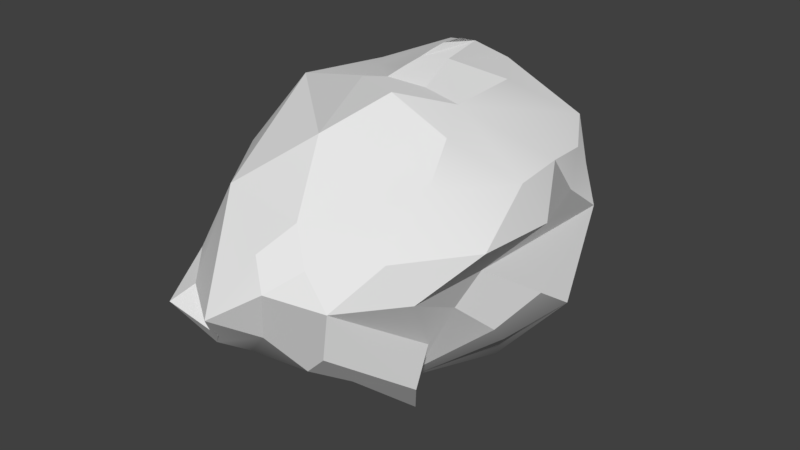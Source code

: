 # Source: BigStone.blend  (saved by Blender 2.77.0; exported with 4.5.12 LTS)
import bpy
from mathutils import Matrix  # noqa: F401  (used for matrix-valued properties, if any)

bpy.ops.wm.read_factory_settings(use_empty=True)
scene = bpy.context.scene
scene.name = 'Scene'

# ---- collections
col_collection_1 = bpy.data.collections.new('Collection 1'); scene.collection.children.link(col_collection_1)

# ---- world
world_world = bpy.data.worlds.new('World'); scene.world = world_world
world_world.color = (0.05088, 0.05088, 0.05088)
world_world.use_sun_shadow = False
world_world.sun_shadow_jitter_overblur = 0.0
world_world.cycles.sampling_method = 'MANUAL'

# ---- meshes
me_plane = bpy.data.meshes.new('Plane')
me_plane.from_pydata([(1.797, -0.001692, -0.05815), (1.361, -0.3687, 0.453), (1.361, -0.909, -0.2496), (1.326, 0.01086, -0.6764), (1.343, 0.7835, 0.4409), (0.7169, -0.8036, 0.1624), (0.7086, -0.3451, -0.5605), (0.716, 0.342, -0.5454), (0.7331, 0.9821, 0.162), (0.7361, 0.3488, 0.5766), (0.3889, -0.02588, -0.04035), (1.69, -0.3316, -0.1741), (1.695, -0.2057, 0.2365), (1.261, -0.8391, 0.302), (1.41, 0.3538, 0.6777), (1.864, 0.3928, 0.2736), (1.685, -0.01824, -0.4337), (1.517, -0.3351, -0.5308), (1.693, 0.2605, -0.1798), (1.345, 0.2619, -0.6249), (1.412, 0.9675, 0.1318), (1.032, -0.2005, 0.5957), (1.045, 0.6345, 0.62), (1.086, -1.115, -0.0566), (1.017, -0.8711, 0.3648), (1.025, -0.2077, -0.7057), (1.031, -0.7701, -0.4549), (1.016, 0.5189, -0.4444), (1.024, 0.1972, -0.7022), (1.053, 0.9542, 0.3577), (1.037, 1.083, -0.04762), (0.6703, -0.3423, 0.4339), (0.6776, -0.7668, -0.2407), (0.6748, 0.008355, -0.6252), (0.6672, 0.6064, -0.2311), (0.6822, 0.7644, 0.4402), (0.4492, -0.5702, 0.07184), (0.4393, -0.005997, 0.3218), (0.3837, -0.2148, -0.3392), (0.4411, 0.2829, -0.3339), (0.4616, 0.6866, 0.0867), (1.494, 0.7024, 0.3438), (1.456, 0.8568, 0.2708), (0.9077, 0.4576, 0.5987), (0.8591, -0.8764, 0.2656), (1.123, 0.5541, -0.3479), (0.7711, 0.6082, 0.5334), (0.8317, -0.9345, 0.06351), (1.38, 0.8259, -0.1917), (0.8793, 0.693, 0.5314), (0.786, 0.8347, -0.1201), (0.9528, 0.768, -0.3881), (0.7837, 0.515, -0.3428), (1.111, -0.4897, -0.586), (1.211, -0.2469, -0.6219), (1.209, -0.6578, -0.5986), (0.9452, -1.004, 0.1576), (1.596, 0.5724, 0.238), (1.774, 0.293, 0.08553), (1.583, 0.6084, 0.02126), (1.26, -0.9764, -0.1554), (1.123, -1.063, -0.3321), (1.047, -0.9833, -0.2553), (0.2993, -0.2847, 0.04894), (0.3212, 0.3266, -0.01248), (0.4071, 0.004576, 0.1424), (0.3492, 0.5077, 0.02712), (0.4557, 0.4173, 0.2706), (0.3477, 0.1736, -0.02044), (0.3421, 0.2095, 0.1051), (0.3363, -0.2763, 0.1945), (0.564, -0.4625, 0.2381), (0.5214, -0.1629, 0.3834), (1.559, -0.2872, 0.3442), (1.196, -0.2846, 0.5244), (0.8861, 0.07414, 0.7236), (0.7054, 0.003229, 0.6426), (0.8661, -0.6444, 0.4665), (1.047, -0.5735, 0.5474), (0.8544, -0.3506, 0.7197), (1.523, 0.07407, 0.5305), (1.222, 0.07668, 0.7096), (1.361, -0.1052, 0.6003), (1.398, -0.7893, 0.1604), (1.194, -0.9421, 0.0788), (1.336, -0.8878, -0.05469), (1.519, -0.4799, 0.4765), (1.647, -0.4362, 0.4361), (1.554, -0.5627, 0.1947), (1.394, -0.7348, 0.1078), (1.651, -0.3389, -0.4903), (1.71, -0.09273, -0.4161), (1.56, -0.5076, -0.4539), (1.604, -0.5807, -0.3921), (1.478, -0.4735, -0.4281), (0.7513, 0.8691, -0.06677), (0.7203, 0.8646, -0.06035), (0.3918, 0.08565, -0.1917), (0.4098, 0.6017, 0.05689), (0.375, 0.5425, -0.1387), (0.3324, 0.2498, -0.01661), (0.3189, 0.4179, 0.007264), (0.3668, 0.07357, -0.03087)], [], [(0, 12, 11), (0, 16, 18), (0, 18, 58, 15), (3, 17, 54, 25), (4, 42, 20, 29), (74, 21, 78), (2, 60, 61), (3, 25, 28), (4, 29, 22), (5, 31, 71, 36), (6, 32, 38), (7, 33, 39), (8, 34, 40), (9, 46, 35, 37), (69, 66, 101, 64, 100, 68), (37, 35, 40, 67), (35, 8, 40), (40, 99, 39, 97, 10, 102, 68, 100, 64, 101, 66, 98), (50, 95, 30), (34, 7, 39), (39, 38, 10, 97), (39, 33, 38), (33, 6, 38), (38, 36, 63, 10), (38, 32, 36), (32, 5, 36), (36, 70, 37, 65, 10, 63), (36, 71, 70), (31, 76, 9, 37, 72), (22, 49, 43), (22, 29, 35, 49), (29, 8, 35), (8, 96, 34), (30, 51, 50), (27, 7, 34, 52), (28, 33, 7), (28, 25, 33), (25, 6, 33), (26, 32, 6), (26, 62, 23, 32), (23, 47, 5, 32), (24, 77, 31, 5, 44), (24, 78, 77), (21, 75, 79), (29, 30, 8), (29, 20, 30), (20, 59, 48), (27, 28, 7), (27, 19, 28), (19, 3, 28), (25, 53, 26, 6), (25, 54, 53), (17, 94, 2, 61, 26, 55), (23, 56, 47), (56, 23, 84), (83, 13, 24, 56, 84), (21, 22, 43, 9, 75), (14, 4, 22), (15, 57, 41), (15, 58, 57), (48, 30, 20), (18, 16, 19), (16, 3, 19), (16, 17, 3), (14, 15, 41, 4), (14, 80, 12, 15), (12, 0, 15), (2, 85, 84, 23), (86, 1, 24, 13), (57, 59, 20), (57, 58, 59), (58, 18, 59), (41, 42, 4), (41, 57, 42), (57, 20, 42), (47, 44, 5), (47, 56, 44), (56, 24, 44), (53, 55, 26), (53, 54, 55), (54, 17, 55), (95, 50, 52, 34, 96), (50, 51, 52), (51, 27, 52), (43, 46, 9), (43, 49, 46), (49, 35, 46), (48, 51, 30), (48, 45, 51), (45, 27, 51), (61, 62, 26), (61, 60, 62), (60, 23, 62), (22, 21, 81, 14), (82, 81, 21, 74), (48, 59, 18, 19, 45), (19, 27, 45), (65, 69, 68, 102, 10), (37, 67, 69, 65), (67, 40, 98, 66, 69), (70, 72, 37), (70, 71, 72), (71, 31, 72), (73, 82, 74, 1), (12, 80, 82, 73), (80, 14, 81, 82), (79, 76, 31), (79, 75, 76), (75, 9, 76), (77, 79, 31), (77, 78, 79), (78, 21, 79), (1, 74, 78, 24), (86, 87, 12, 1), (83, 88, 87, 86, 13), (87, 88, 12), (85, 89, 83, 84), (83, 89, 12, 88), (12, 89, 11), (11, 89, 85, 2), (91, 90, 17, 16), (0, 91, 16), (0, 11, 90, 91), (93, 2, 94, 92), (94, 17, 90, 92), (11, 93, 92, 90), (8, 30, 95, 96), (34, 99, 40), (99, 34, 39), (11, 2, 93)])
me_plane.polygons.foreach_set('use_smooth', [True] * 130)
me_plane.use_remesh_preserve_volume = False
me_plane.use_remesh_preserve_attributes = False
me_plane.use_mirror_vertex_groups = False
me_plane.update()

# ---- objects
ob_bigstone = bpy.data.objects.new('BigStone', me_plane)

# ---- transforms, parenting, visibility, modifiers, constraints
ob_bigstone.location = (-0.1107, 0.005941, 4.102)
ob_bigstone.rotation_euler = (0.0, 1.555, 0.0)
ob_bigstone.scale = (3.579, 3.579, 3.579)
ob_bigstone.lineart.crease_threshold = 0.0
_m = ob_bigstone.modifiers.new('EdgeSplit', 'EDGE_SPLIT')
_m.split_angle = 0.2618

# ---- collection membership
col_collection_1.objects.link(ob_bigstone)

# ---- scene / render settings (as saved in the file)
scene.frame_start = 1; scene.frame_end = 250; scene.frame_set(0)
scene.render.engine = 'BLENDER_EEVEE_NEXT'
scene.render.resolution_percentage = 50
scene.render.dither_intensity = 0.0
scene.cycles.use_denoising = False
scene.cycles.samples = 128
scene.cycles.sampling_pattern = 'TABULATED_SOBOL'
scene.cycles.light_sampling_threshold = 0.0
scene.cycles.use_adaptive_sampling = False
scene.cycles.use_light_tree = False
scene.cycles.blur_glossy = 0.0
scene.cycles.sample_clamp_indirect = 0.0
scene.view_settings.view_transform = 'Standard'
bpy.context.view_layer.update()

# ---- added for rendering (the .blend has no active camera and no usable light): camera, sun
cam_auto = bpy.data.cameras.new('AutoCamera')
cam_auto.lens = 50.0
cam_auto.sensor_width = 36.0
cam_auto.clip_end = 1000.0
ob_auto_camera = bpy.data.objects.new('AutoCamera', cam_auto)
scene.collection.objects.link(ob_auto_camera)
ob_auto_camera.location = (10.1737, -12.279, 8.38389)
ob_auto_camera.rotation_euler = (1.09748, -7.21219e-08, 0.694738)
scene.camera = ob_auto_camera
light_auto_sun = bpy.data.lights.new('AutoSun', 'SUN')
light_auto_sun.energy = 3.0
light_auto_sun.angle = 0.0523599
ob_auto_sun = bpy.data.objects.new('AutoSun', light_auto_sun)
scene.collection.objects.link(ob_auto_sun)
ob_auto_sun.rotation_euler = (0.872665, 0.174533, 0.523599)
bpy.context.view_layer.update()

